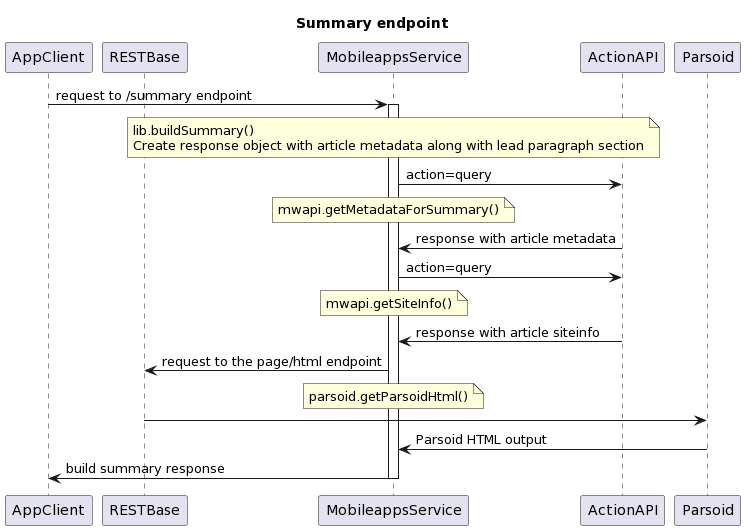

The diagram above was rendered by PlantUML. Its source (embedded in the PNG):
@startuml
title Summary endpoint
participant AppClient
participant RESTBase
AppClient -> MobileappsService: request to /summary endpoint
activate MobileappsService
note over MobileappsService : lib.buildSummary()\nCreate response object with article metadata along with lead paragraph section
MobileappsService -> ActionAPI: action=query
note over MobileappsService : mwapi.getMetadataForSummary()
ActionAPI -> MobileappsService: response with article metadata
MobileappsService -> ActionAPI: action=query
note over MobileappsService : mwapi.getSiteInfo()
ActionAPI -> MobileappsService: response with article siteinfo
MobileappsService -> RESTBase: request to the page/html endpoint
note over MobileappsService : parsoid.getParsoidHtml()
RESTBase -> Parsoid
Parsoid -> MobileappsService: Parsoid HTML output
MobileappsService -> AppClient: build summary response
deactivate MobileappsService
@enduml